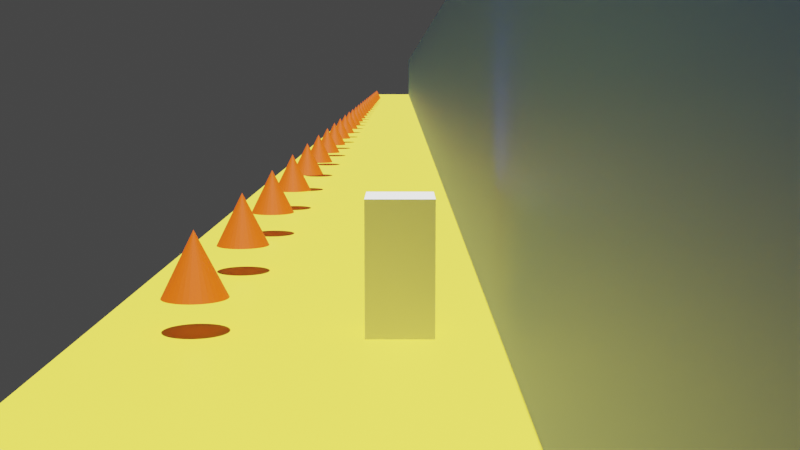 # Source: tut_010_Wall_Run_Scene.blend  (saved by Blender 2.90.4; exported with 4.5.12 LTS)
import bpy
from mathutils import Matrix  # noqa: F401  (used for matrix-valued properties, if any)

bpy.ops.wm.read_factory_settings(use_empty=True)
scene = bpy.context.scene
scene.name = 'Scene'

# ---- collections
col_collection_1 = bpy.data.collections.new('Collection 1'); scene.collection.children.link(col_collection_1)

# ---- materials (node trees are filled in below, after node groups)
mat_material_001 = bpy.data.materials.new('Material.001')
mat_material_001.use_transparent_shadow = False
mat_wall = bpy.data.materials.new('Wall')
mat_wall.use_transparent_shadow = False
mat_cone = bpy.data.materials.new('cone')
mat_cone.use_transparent_shadow = False

# ---- material node trees
mat_material_001.use_nodes = True; mat_material_001.node_tree.nodes.clear()
_N = mat_material_001.node_tree.nodes; _L = mat_material_001.node_tree.links
n0 = _N.new('ShaderNodeBsdfPrincipled'); n0.name = 'Principled BSDF'; n0.location = (10, 300)
n0.distribution = 'GGX'
n0.subsurface_method = 'BURLEY'
n0.inputs[0].default_value = (0.8, 0.6772, 0.04045, 1.0)
n0.inputs[3].default_value = 1.45
n0.inputs[27].default_value = (0.0, 0.0, 0.0, 1.0)
n0.inputs[28].default_value = 1.0
n1 = _N.new('ShaderNodeOutputMaterial'); n1.name = 'Material Output'; n1.location = (300, 300)
_L.new(n0.outputs[0], n1.inputs[0])
n1.is_active_output = True
mat_wall.use_nodes = True; mat_wall.node_tree.nodes.clear()
_N = mat_wall.node_tree.nodes; _L = mat_wall.node_tree.links
n0 = _N.new('ShaderNodeBsdfPrincipled'); n0.name = 'Principled BSDF'; n0.location = (10, 300)
n0.distribution = 'GGX'
n0.subsurface_method = 'BURLEY'
n0.inputs[0].default_value = (0.09079, 0.1723, 0.8, 1.0)
n0.inputs[3].default_value = 1.45
n0.inputs[27].default_value = (0.0, 0.0, 0.0, 1.0)
n0.inputs[28].default_value = 1.0
n1 = _N.new('ShaderNodeOutputMaterial'); n1.name = 'Material Output'; n1.location = (300, 300)
_L.new(n0.outputs[0], n1.inputs[0])
n1.is_active_output = True
mat_cone.use_nodes = True; mat_cone.node_tree.nodes.clear()
_N = mat_cone.node_tree.nodes; _L = mat_cone.node_tree.links
n0 = _N.new('ShaderNodeBsdfPrincipled'); n0.name = 'Principled BSDF'; n0.location = (10, 300)
n0.distribution = 'GGX'
n0.subsurface_method = 'BURLEY'
n0.inputs[0].default_value = (0.8, 0.102, 0.0, 1.0)
n0.inputs[3].default_value = 1.45
n0.inputs[27].default_value = (0.0, 0.0, 0.0, 1.0)
n0.inputs[28].default_value = 1.0
n1 = _N.new('ShaderNodeOutputMaterial'); n1.name = 'Material Output'; n1.location = (300, 300)
_L.new(n0.outputs[0], n1.inputs[0])
n1.is_active_output = True

# ---- world
world_world = bpy.data.worlds.new('World'); scene.world = world_world
world_world.color = (0.05088, 0.05088, 0.05088)
world_world.use_sun_shadow = False
world_world.sun_shadow_jitter_overblur = 0.0

# ---- cameras
cam_camera = bpy.data.cameras.new('Camera')

# ---- lights
light_point = bpy.data.lights.new('Point', 'SUN')
light_point.transmission_factor = 0.0
light_point.energy = 8.15
light_point.shadow_soft_size = 0.25

# ---- meshes
me_plane = bpy.data.meshes.new('Plane')
me_plane.from_pydata([(-1.0, -1.0, 0.0), (1.0, -1.0, 0.0), (-1.0, 1.0, 0.0), (1.0, 1.0, 0.0)], [], [(0, 1, 3, 2)])
_uv = me_plane.uv_layers.new(name='UVMap')
_uv.uv.foreach_set('vector', [0.0, 0.0, 1.0, 0.0, 1.0, 1.0, 0.0, 1.0])
me_plane.materials.append(mat_material_001)
me_plane.use_remesh_fix_poles = True
me_plane.use_remesh_preserve_attributes = False
me_plane.use_mirror_vertex_groups = False
me_plane.update()
me_plane_001 = bpy.data.meshes.new('Plane.001')
me_plane_001.from_pydata([(-1.0, -1.0, 0.0), (1.0, -1.0, 0.0), (-1.0, 1.0, 0.0), (1.0, 1.0, 0.0)], [], [(0, 1, 3, 2)])
_uv = me_plane_001.uv_layers.new(name='UVMap')
_uv.uv.foreach_set('vector', [0.0, 0.0, 1.0, 0.0, 1.0, 1.0, 0.0, 1.0])
me_plane_001.materials.append(mat_wall)
me_plane_001.use_remesh_fix_poles = True
me_plane_001.use_remesh_preserve_attributes = False
me_plane_001.use_mirror_vertex_groups = False
me_plane_001.update()
me_cube = bpy.data.meshes.new('Cube')
me_cube.from_pydata([(-1.0, -1.0, -1.0), (-1.0, -1.0, 1.0), (-1.0, 1.0, -1.0), (-1.0, 1.0, 1.0), (1.0, -1.0, -1.0), (1.0, -1.0, 1.0), (1.0, 1.0, -1.0), (1.0, 1.0, 1.0)], [], [(0, 1, 3, 2), (2, 3, 7, 6), (6, 7, 5, 4), (4, 5, 1, 0), (2, 6, 4, 0), (7, 3, 1, 5)])
_uv = me_cube.uv_layers.new(name='UVMap')
_uv.uv.foreach_set('vector', [0.375, 0.0, 0.625, 0.0, 0.625, 0.25, 0.375, 0.25, 0.375, 0.25, 0.625, 0.25, 0.625, 0.5, 0.375, 0.5, 0.375, 0.5, 0.625, 0.5, 0.625, 0.75, 0.375, 0.75, 0.375, 0.75, 0.625, 0.75, 0.625, 1.0, 0.375, 1.0, 0.125, 0.5, 0.375, 0.5, 0.375, 0.75, 0.125, 0.75, 0.625, 0.5, 0.875, 0.5, 0.875, 0.75, 0.625, 0.75])
me_cube.use_remesh_fix_poles = True
me_cube.use_remesh_preserve_attributes = False
me_cube.use_mirror_vertex_groups = False
me_cube.update()
me_cone = bpy.data.meshes.new('Cone')
me_cone.from_pydata([(0.0, 1.0, -1.0), (0.1951, 0.9808, -1.0), (0.3827, 0.9239, -1.0), (0.5556, 0.8315, -1.0), (0.7071, 0.7071, -1.0), (0.8315, 0.5556, -1.0), (0.9239, 0.3827, -1.0), (0.9808, 0.1951, -1.0), (1.0, 7.55e-08, -1.0), (0.9808, -0.1951, -1.0), (0.9239, -0.3827, -1.0), (0.8315, -0.5556, -1.0), (0.7071, -0.7071, -1.0), (0.5556, -0.8315, -1.0), (0.3827, -0.9239, -1.0), (0.1951, -0.9808, -1.0), (-3.258e-07, -1.0, -1.0), (-0.1951, -0.9808, -1.0), (-0.3827, -0.9239, -1.0), (-0.5556, -0.8315, -1.0), (-0.7071, -0.7071, -1.0), (-0.8315, -0.5556, -1.0), (-0.9239, -0.3827, -1.0), (-0.9808, -0.1951, -1.0), (-1.0, 9.656e-07, -1.0), (-0.9808, 0.1951, -1.0), (-0.9239, 0.3827, -1.0), (-0.8315, 0.5556, -1.0), (-0.7071, 0.7071, -1.0), (-0.5556, 0.8315, -1.0), (-0.3827, 0.9239, -1.0), (-0.1951, 0.9808, -1.0), (0.0, 0.0, 1.0)], [], [(0, 32, 1), (1, 32, 2), (2, 32, 3), (3, 32, 4), (4, 32, 5), (5, 32, 6), (6, 32, 7), (7, 32, 8), (8, 32, 9), (9, 32, 10), (10, 32, 11), (11, 32, 12), (12, 32, 13), (13, 32, 14), (14, 32, 15), (15, 32, 16), (16, 32, 17), (17, 32, 18), (18, 32, 19), (19, 32, 20), (20, 32, 21), (21, 32, 22), (22, 32, 23), (23, 32, 24), (24, 32, 25), (25, 32, 26), (26, 32, 27), (27, 32, 28), (28, 32, 29), (29, 32, 30), (0, 1, 2, 3, 4, 5, 6, 7, 8, 9, 10, 11, 12, 13, 14, 15, 16, 17, 18, 19, 20, 21, 22, 23, 24, 25, 26, 27, 28, 29, 30, 31), (30, 32, 31), (31, 32, 0)])
_uv = me_cone.uv_layers.new(name='UVMap')
_uv.uv.foreach_set('vector', [0.25, 0.49, 0.25, 0.25, 0.2968, 0.4854, 0.2968, 0.4854, 0.25, 0.25, 0.3418, 0.4717, 0.3418, 0.4717, 0.25, 0.25, 0.3833, 0.4496, 0.3833, 0.4496, 0.25, 0.25, 0.4197, 0.4197, 0.4197, 0.4197, 0.25, 0.25, 0.4496, 0.3833, 0.4496, 0.3833, 0.25, 0.25, 0.4717, 0.3418, 0.4717, 0.3418, 0.25, 0.25, 0.4854, 0.2968, 0.4854, 0.2968, 0.25, 0.25, 0.49, 0.25, 0.49, 0.25, 0.25, 0.25, 0.4854, 0.2032, 0.4854, 0.2032, 0.25, 0.25, 0.4717, 0.1582, 0.4717, 0.1582, 0.25, 0.25, 0.4496, 0.1167, 0.4496, 0.1167, 0.25, 0.25, 0.4197, 0.08029, 0.4197, 0.08029, 0.25, 0.25, 0.3833, 0.05045, 0.3833, 0.05045, 0.25, 0.25, 0.3418, 0.02827, 0.3418, 0.02827, 0.25, 0.25, 0.2968, 0.01461, 0.2968, 0.01461, 0.25, 0.25, 0.25, 0.01, 0.25, 0.01, 0.25, 0.25, 0.2032, 0.01461, 0.2032, 0.01461, 0.25, 0.25, 0.1582, 0.02827, 0.1582, 0.02827, 0.25, 0.25, 0.1167, 0.05045, 0.1167, 0.05045, 0.25, 0.25, 0.08029, 0.08029, 0.08029, 0.08029, 0.25, 0.25, 0.05045, 0.1167, 0.05045, 0.1167, 0.25, 0.25, 0.02827, 0.1582, 0.02827, 0.1582, 0.25, 0.25, 0.01461, 0.2032, 0.01461, 0.2032, 0.25, 0.25, 0.01, 0.25, 0.01, 0.25, 0.25, 0.25, 0.01461, 0.2968, 0.01461, 0.2968, 0.25, 0.25, 0.02827, 0.3418, 0.02827, 0.3418, 0.25, 0.25, 0.05045, 0.3833, 0.05045, 0.3833, 0.25, 0.25, 0.08029, 0.4197, 0.08029, 0.4197, 0.25, 0.25, 0.1167, 0.4496, 0.1167, 0.4496, 0.25, 0.25, 0.1582, 0.4717, 0.75, 0.49, 0.7968, 0.4854, 0.8418, 0.4717, 0.8833, 0.4496, 0.9197, 0.4197, 0.9496, 0.3833, 0.9717, 0.3418, 0.9854, 0.2968, 0.99, 0.25, 0.9854, 0.2032, 0.9717, 0.1582, 0.9496, 0.1167, 0.9197, 0.08029, 0.8833, 0.05045, 0.8418, 0.02827, 0.7968, 0.01461, 0.75, 0.01, 0.7032, 0.01461, 0.6582, 0.02827, 0.6167, 0.05045, 0.5803, 0.08029, 0.5504, 0.1167, 0.5283, 0.1582, 0.5146, 0.2032, 0.51, 0.25, 0.5146, 0.2968, 0.5283, 0.3418, 0.5504, 0.3833, 0.5803, 0.4197, 0.6167, 0.4496, 0.6582, 0.4717, 0.7032, 0.4854, 0.1582, 0.4717, 0.25, 0.25, 0.2032, 0.4854, 0.2032, 0.4854, 0.25, 0.25, 0.25, 0.49])
me_cone.materials.append(mat_cone)
me_cone.use_remesh_fix_poles = True
me_cone.use_remesh_preserve_attributes = False
me_cone.use_mirror_vertex_groups = False
me_cone.update()

# ---- objects
ob_ground = bpy.data.objects.new('Ground', me_plane)
ob_wall = bpy.data.objects.new('Wall', me_plane_001)
ob_player = bpy.data.objects.new('Player', me_cube)
ob_camera = bpy.data.objects.new('Camera', cam_camera)
ob_empty = bpy.data.objects.new('Empty', None)
ob_point = bpy.data.objects.new('Point', light_point)
ob_cone = bpy.data.objects.new('Cone', me_cone)

# ---- transforms, parenting, visibility, modifiers, constraints
ob_ground.location = (-2.939, 170.9, 2.384e-07)
ob_ground.rotation_euler = (0.0, -0.0, 4.712)
ob_ground.scale = (195.5, 6.148, 6.148)
ob_ground.lineart.crease_threshold = 0.0
ob_wall.location = (2.939, 170.9, 5.951)
ob_wall.rotation_euler = (1.571, -0.0, 4.712)
ob_wall.scale = (195.5, 6.148, 6.148)
ob_wall.lineart.crease_threshold = 0.0
ob_player.location = (0.0, 0.0, 2.0)
ob_player.scale = (1.0, 1.0, 2.0)
ob_player.lineart.crease_threshold = 0.0
ob_camera.parent = ob_empty
ob_camera.matrix_parent_inverse = Matrix(((1.0, -0.0, 0.0, -0.0), (-0.0, 1.0, -0.0, 0.0), (0.0, -0.0, 1.0, -2.0), (-0.0, 0.0, -0.0, 1.0)))
ob_camera.location = (0.0, -31.82, 7.488)
ob_camera.rotation_euler = (1.435, -0.0, 0.0)
ob_camera.lineart.crease_threshold = 0.0
ob_empty.parent = ob_player
ob_empty.matrix_parent_inverse = Matrix(((1.0, -0.0, 0.0, -0.0), (-0.0, 1.0, -0.0, 0.0), (0.0, -0.0, 0.5, -1.0), (-0.0, 0.0, -0.0, 1.0)))
ob_empty.location = (0.0, 0.0, 2.0)
ob_empty.lineart.crease_threshold = 0.0
ob_point.location = (-2.838, 12.29, 9.386)
ob_point.lineart.crease_threshold = 0.0
ob_cone.location = (-5.975, 0.0, 2.0)
ob_cone.rotation_euler = (0.0, -0.0, 1.571)
ob_cone.lineart.crease_threshold = 0.0
_m = ob_cone.modifiers.new('Array', 'ARRAY')
_m.count = 27
_m.constant_offset_displace = (0.0, 0.0, 0.0)
_m.relative_offset_displace = (5.0, 0.0, 0.0)

# ---- collection membership
col_collection_1.objects.link(ob_ground)
col_collection_1.objects.link(ob_wall)
col_collection_1.objects.link(ob_player)
col_collection_1.objects.link(ob_camera)
col_collection_1.objects.link(ob_empty)
col_collection_1.objects.link(ob_point)
col_collection_1.objects.link(ob_cone)

# ---- scene / render settings (as saved in the file)
scene.camera = ob_camera
scene.frame_start = 1; scene.frame_end = 250; scene.frame_set(1)
scene.render.engine = 'BLENDER_EEVEE_NEXT'
scene.cycles.use_denoising = False
scene.cycles.samples = 128
scene.cycles.sampling_pattern = 'TABULATED_SOBOL'
scene.cycles.use_adaptive_sampling = False
scene.cycles.use_light_tree = False
scene.view_settings.view_transform = 'Filmic'
bpy.context.view_layer.update()
